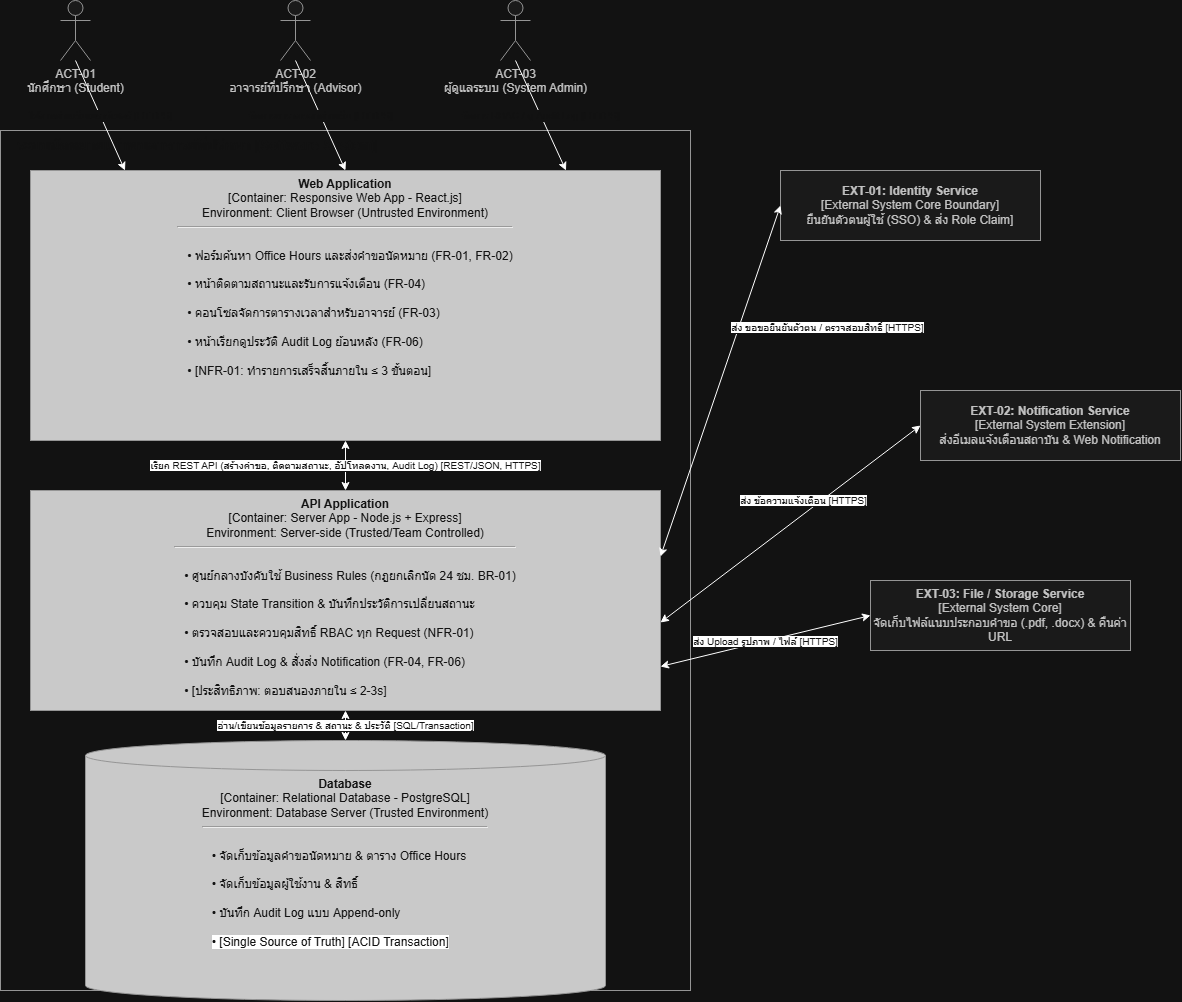

The diagram above was exported from draw.io. Its source (the exported page's mxGraphModel, read from the mxfile embedded in the PNG):
<mxGraphModel dx="2049" dy="1187" grid="1" gridSize="10" guides="1" tooltips="1" connect="1" arrows="1" fold="1" page="1" pageScale="1" pageWidth="850" pageHeight="1100" math="0" shadow="0">
  <root>
    <mxCell id="0" />
    <mxCell id="1" parent="0" />
    <mxCell id="actor-1" parent="1" style="shape=umlActor;verticalLabelPosition=bottom;verticalAlign=top;html=1;outlineConnect=0;fillColor=#f5f5f5;fontColor=#333333;strokeColor=#666666;" value="ACT-01&#10;นักศึกษา (Student)" vertex="1">
      <mxGeometry height="60" width="30" x="380" y="140" as="geometry" />
    </mxCell>
    <mxCell id="actor-2" parent="1" style="shape=umlActor;verticalLabelPosition=bottom;verticalAlign=top;html=1;outlineConnect=0;fillColor=#f5f5f5;fontColor=#333333;strokeColor=#666666;" value="ACT-02&#10;อาจารย์ที่ปรึกษา (Advisor)" vertex="1">
      <mxGeometry height="60" width="30" x="600" y="140" as="geometry" />
    </mxCell>
    <mxCell id="actor-3" parent="1" style="shape=umlActor;verticalLabelPosition=bottom;verticalAlign=top;html=1;outlineConnect=0;fillColor=#f5f5f5;fontColor=#333333;strokeColor=#666666;" value="ACT-03&#10;ผู้ดูแลระบบ (System Admin)" vertex="1">
      <mxGeometry height="60" width="30" x="820" y="140" as="geometry" />
    </mxCell>
    <mxCell id="system-boundary" parent="1" style="rounded=0;whiteSpace=wrap;html=1;fillColor=none;fontColor=#ffffff;strokeColor=#666666;verticalAlign=top;align=left;spacingLeft=15;fontStyle=1;fontSize=14;" value="ระบบนัดหมายเข้าพบอาจารย์ที่ปรึกษา [Software System]" vertex="1">
      <mxGeometry height="860" width="690" x="320" y="270" as="geometry" />
    </mxCell>
    <mxCell id="container-web" parent="1" style="rounded=0;whiteSpace=wrap;html=1;fillColor=#2a2a2a;fontColor=#ffffff;strokeColor=#666666;align=center;verticalAlign=top;" value="&lt;b&gt;Web Application&lt;/b&gt;&lt;br&gt;[Container: Responsive Web App - React.js]&lt;br&gt;Environment: Client Browser (Untrusted Environment)&lt;br&gt;&lt;hr&gt;&lt;div style=&quot;text-align: left; padding-left: 10px;&quot;&gt;&lt;br&gt;• ฟอร์มค้นหา Office Hours และส่งคำขอนัดหมาย (FR-01, FR-02)&lt;br&gt;&lt;br&gt;• หน้าติดตามสถานะและรับการแจ้งเตือน (FR-04)&lt;br&gt;&lt;br&gt;• คอนโซลจัดการตารางเวลาสำหรับอาจารย์ (FR-03)&lt;br&gt;&lt;br&gt;• หน้าเรียกดูประวัติ Audit Log ย้อนหลัง (FR-06)&lt;br&gt;&lt;br&gt;• [NFR-01: ทำรายการเสร็จสิ้นภายใน ≤ 3 ขั้นตอน]&lt;br&gt;&lt;/div&gt;" vertex="1">
      <mxGeometry height="270" width="630" x="350" y="310" as="geometry" />
    </mxCell>
    <mxCell id="container-api" parent="1" style="rounded=0;whiteSpace=wrap;html=1;fillColor=#2a2a2a;fontColor=#ffffff;strokeColor=#666666;align=center;verticalAlign=top;" value="&lt;b&gt;API Application&lt;/b&gt;&lt;br&gt;[Container: Server App - Node.js + Express]&lt;br&gt;Environment: Server-side (Trusted/Team Controlled)&lt;br&gt;&lt;hr&gt;&lt;div style=&quot;text-align: left; padding-left: 10px;&quot;&gt;&lt;br&gt;• ศูนย์กลางบังคับใช้ Business Rules (กฎยกเลิกนัด 24 ชม. BR-01)&lt;br&gt;&lt;br&gt;• ควบคุม State Transition &amp;amp; บันทึกประวัติการเปลี่ยนสถานะ&lt;br&gt;&lt;br&gt;• ตรวจสอบและควบคุมสิทธิ์ RBAC ทุก Request (NFR-01)&lt;br&gt;&lt;br&gt;• บันทึก Audit Log &amp;amp; สั่งส่ง Notification (FR-04, FR-06)&lt;br&gt;&lt;br&gt;• [ประสิทธิภาพ: ตอบสนองภายใน ≤ 2-3s]&lt;br&gt;&lt;/div&gt;" vertex="1">
      <mxGeometry height="220" width="630" x="350" y="630" as="geometry" />
    </mxCell>
    <mxCell id="container-db" parent="1" style="shape=cylinder3;whiteSpace=wrap;html=1;boundedLbl=1;backgroundOutline=1;fillColor=#2a2a2a;fontColor=#ffffff;strokeColor=#666666;align=center;verticalAlign=top;" value="&lt;b&gt;Database&lt;/b&gt;&lt;br&gt;[Container: Relational Database - PostgreSQL]&lt;br&gt;Environment: Database Server (Trusted Environment)&lt;br&gt;&lt;hr&gt;&lt;div style=&quot;text-align: left; padding-left: 10px;&quot;&gt;&lt;br&gt;• จัดเก็บข้อมูลคำขอนัดหมาย &amp;amp; ตาราง Office Hours&lt;br&gt;&lt;br&gt;• จัดเก็บข้อมูลผู้ใช้งาน &amp;amp; สิทธิ์&lt;br&gt;&lt;br&gt;• บันทึก Audit Log แบบ Append-only&lt;br&gt;&lt;br&gt;&lt;span style=&quot;background-color: light-dark(rgb(255, 255, 255), rgb(255, 255, 255));&quot;&gt;• [Single Source of Truth] [ACID Transaction]&lt;/span&gt;&lt;br&gt;&lt;/div&gt;" vertex="1">
      <mxGeometry height="260" width="520" x="405" y="880" as="geometry" />
    </mxCell>
    <mxCell id="ext-1" parent="1" style="rounded=0;whiteSpace=wrap;html=1;fillColor=#f5f5f5;fontColor=#333333;strokeColor=#666666;" value="&lt;b&gt;EXT-01: Identity Service&lt;/b&gt;&lt;br&gt;[External System Core Boundary]&lt;br&gt;ยืนยันตัวตนผู้ใช้ (SSO) &amp;amp; ส่ง Role Claim]" vertex="1">
      <mxGeometry height="70" width="260" x="1100" y="310" as="geometry" />
    </mxCell>
    <mxCell id="ext-2" parent="1" style="rounded=0;whiteSpace=wrap;html=1;fillColor=#f5f5f5;fontColor=#333333;strokeColor=#666666;" value="&lt;b&gt;EXT-02: Notification Service&lt;/b&gt;&lt;br&gt;[External System Extension]&lt;br&gt;ส่งอีเมลแจ้งเตือนสถาบัน &amp;amp; Web Notification" vertex="1">
      <mxGeometry height="70" width="260" x="1240" y="530" as="geometry" />
    </mxCell>
    <mxCell id="ext-3" parent="1" style="rounded=0;whiteSpace=wrap;html=1;fillColor=#f5f5f5;fontColor=#333333;strokeColor=#666666;" value="&lt;b&gt;EXT-03: File / Storage Service&lt;/b&gt;&lt;br&gt;[External System Core]&lt;br&gt;จัดเก็บไฟล์แนบประกอบคำขอ (.pdf, .docx) &amp;amp; คืนค่า URL" vertex="1">
      <mxGeometry height="70" width="260" x="1190" y="720" as="geometry" />
    </mxCell>
    <mxCell id="c-a1" edge="1" parent="1" source="actor-1" style="endArrow=classic;html=1;rounded=0;exitX=0.5;exitY=1;exitDx=0;exitDy=0;entryX=0.15;entryY=0;entryDx=0;entryDy=0;fontColor=#ffffff;fontSize=10;" target="container-web" value="ใช้งานผ่านเว็บเบราว์เซอร์ [HTTPS]">
      <mxGeometry relative="1" as="geometry" />
    </mxCell>
    <mxCell id="c-a2" edge="1" parent="1" source="actor-2" style="endArrow=classic;html=1;rounded=0;exitX=0.5;exitY=1;exitDx=0;exitDy=0;entryX=0.5;entryY=0;entryDx=0;entryDy=0;fontColor=#ffffff;fontSize=10;" target="container-web" value="จัดการตารางเวลาผ่านเว็บ [HTTPS]">
      <mxGeometry relative="1" as="geometry" />
    </mxCell>
    <mxCell id="c-a3" edge="1" parent="1" source="actor-3" style="endArrow=classic;html=1;rounded=0;exitX=0.5;exitY=1;exitDx=0;exitDy=0;entryX=0.85;entryY=0;entryDx=0;entryDy=0;fontColor=#ffffff;fontSize=10;" target="container-web" value="จัดการ RBAC / ดู Audit Log [HTTPS]">
      <mxGeometry relative="1" as="geometry" />
    </mxCell>
    <mxCell id="c-web-api" edge="1" parent="1" source="container-web" style="endArrow=classic;startArrow=classic;html=1;rounded=0;exitX=0.5;exitY=1;exitDx=0;exitDy=0;entryX=0.5;entryY=0;entryDx=0;entryDy=0;fontColor=#ffffff;fontSize=10;" target="container-api" value="&lt;span style=&quot;background-color: light-dark(rgb(255, 255, 255), rgb(255, 255, 255));&quot;&gt;เรียก REST API (สร้างคำขอ, ติดตามสถานะ, อัปโหลดงาน, Audit Log) [REST/JSON, HTTPS]&lt;/span&gt;">
      <mxGeometry relative="1" as="geometry" />
    </mxCell>
    <mxCell id="c-api-db" edge="1" parent="1" source="container-api" style="endArrow=classic;startArrow=classic;html=1;rounded=0;exitX=0.5;exitY=1;exitDx=0;exitDy=0;entryX=0.5;entryY=0;entryDx=0;entryDy=0;fontColor=#ffffff;fontSize=10;" target="container-db" value="&lt;span style=&quot;background-color: light-dark(rgb(255, 255, 255), rgb(255, 255, 255));&quot;&gt;อ่าน/เขียนข้อมูลรายการ &amp;amp; สถานะ &amp;amp; ประวัติ [SQL/Transaction]&lt;/span&gt;">
      <mxGeometry relative="1" as="geometry" />
    </mxCell>
    <mxCell id="c-ext1" edge="1" parent="1" source="container-api" style="endArrow=classic;startArrow=classic;html=1;rounded=0;exitX=1;exitY=0.3;exitDx=0;exitDy=0;entryX=0;entryY=0.5;entryDx=0;entryDy=0;fontColor=#ffffff;fontSize=10;" target="ext-1" value="&lt;span style=&quot;background-color: light-dark(rgb(255, 255, 255), rgb(255, 255, 255));&quot;&gt;ส่ง ขอขอยืนยันตัวตน / ตรวจสอบสิทธิ์ [HTTPS]&lt;/span&gt;">
      <mxGeometry relative="1" x="0.4622" y="-84" as="geometry">
        <mxPoint as="offset" />
      </mxGeometry>
    </mxCell>
    <mxCell id="c-ext2" edge="1" parent="1" source="container-api" style="endArrow=classic;startArrow=classic;html=1;rounded=0;exitX=1;exitY=0.6;exitDx=0;exitDy=0;entryX=0;entryY=0.5;entryDx=0;entryDy=0;fontColor=#ffffff;fontSize=10;" target="ext-2" value="&lt;span style=&quot;background-color: light-dark(rgb(255, 255, 255), rgb(255, 255, 255));&quot;&gt;ส่ง ข้อความแจ้งเตือน [HTTPS]&lt;/span&gt;">
      <mxGeometry relative="1" x="0.1532" y="12" as="geometry">
        <mxPoint y="1" as="offset" />
      </mxGeometry>
    </mxCell>
    <mxCell id="c-ext3" edge="1" parent="1" source="container-api" style="endArrow=classic;startArrow=classic;html=1;rounded=0;exitX=1;exitY=0.8;exitDx=0;exitDy=0;entryX=0;entryY=0.5;entryDx=0;entryDy=0;fontColor=#ffffff;fontSize=10;" target="ext-3" value="&lt;span style=&quot;background-color: light-dark(rgb(255, 255, 255), rgb(255, 255, 255));&quot;&gt;ส่ง Upload รูปภาพ / ไฟล์ [HTTPS]&lt;/span&gt;">
      <mxGeometry relative="1" as="geometry" />
    </mxCell>
  </root>
</mxGraphModel>